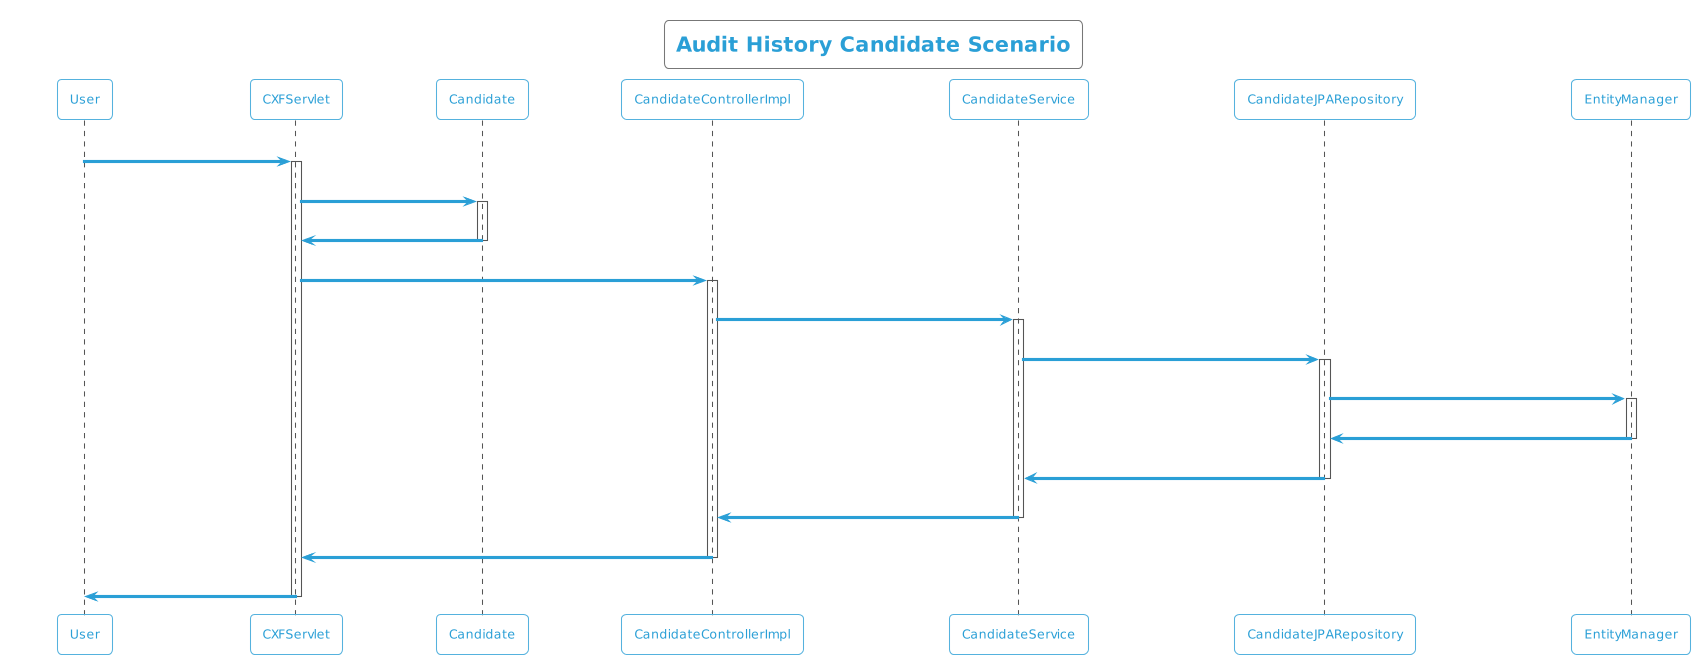

The diagram above was rendered by PlantUML. Its source (embedded in the PNG):
@startuml
!theme cyborg-outline
title Audit History Candidate Scenario
participant User
User -> CXFServlet: GET, Candidate
activate CXFServlet
CXFServlet -> Candidate: << auditHistory >>
activate Candidate
Candidate -> CXFServlet: << instance >>
deactivate Candidate
CXFServlet -> CandidateControllerImpl: auditHistory(:Candidate)
activate CandidateControllerImpl
CandidateControllerImpl -> CandidateService: auditHistory(:Candidate)
activate CandidateService
CandidateService -> CandidateJPARepository: auditHistory(:Candidate)
activate CandidateJPARepository
CandidateJPARepository -> EntityManager: response(:int,Integer,Integer)
activate EntityManager
EntityManager -> CandidateJPARepository: << persisted CandidateAuditHistory >>
deactivate EntityManager
CandidateJPARepository -> CandidateService: << persisted CandidateAuditHistory >>
deactivate CandidateJPARepository
CandidateService -> CandidateControllerImpl: << persisted CandidateAuditHistory >>
deactivate CandidateService
CandidateControllerImpl -> CXFServlet: << persisted CandidateAuditHistory >>
deactivate CandidateControllerImpl
CXFServlet -> User: marshalled Candidate XML
deactivate CXFServlet
@enduml